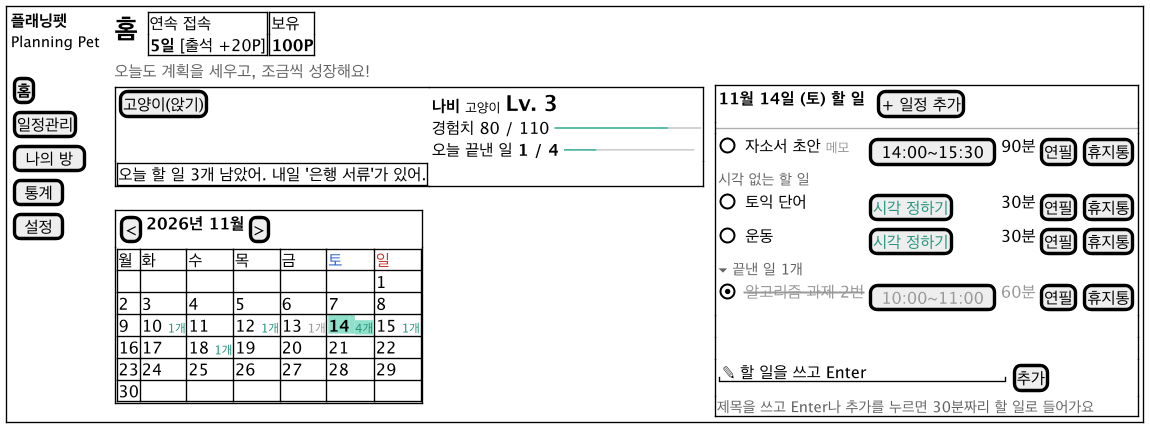

The diagram above was rendered by PlantUML. Its source (embedded in the PNG):
@startsalt ui-main
!include ui-common.iuml
{+
  {
    {
      <b>플래닝펫</b>
      <size:11>Planning Pet</size>
      .
      [<b>홈</b>]
      [일정관리]
      [ 나의 방 ]
      [ 통계 ]
      [ 설정 ]
    } | . |
    {
      { <size:20><b>홈</b></size> | . | {+ 연속 접속
<b>5일</b> [출석 +20P] } | {+ 보유
<b>100P</b> } }
      { <color:#666666>오늘도 계획을 세우고, 조금씩 성장해요!</color> }
      {
        {
          {+
            [고양이(앉기)] | { <b>나비</b> <size:10>고양이</size> <size:16><b>Lv. 3</b></size>
경험치 80 / 110 <color:#4DB4A0>━━━━━━━</color><color:#CCCCCC>━━</color>
오늘 끝낸 일 <b>1 / 4</b> <color:#4DB4A0>━━</color><color:#CCCCCC>━━━━━━</color> }
            {+ 오늘 할 일 3개 남았어. 내일 '은행 서류'가 있어. } | .
          }
          .
          {+
            { [<] | <b>2026년 11월</b> | [>] }
            {#
              월 | 화 | 수 | 목 | 금 | <color:#2E64C8>토 | <color:#C0392B>일
              .  | .  | .  | .  | .  | .  | 1
              2  | 3  | 4  | 5  | 6  | 7  | 8
              9  | 10 <size:9><color:#28977F>1개</color></size> | 11 | 12 <size:9><color:#28977F>1개</color></size> | 13 <size:9><color:#999999>1개</color></size> | <back:#8FE0CA><b>14</b> <size:9><color:#28977F>4개</color></size></back> | 15 <size:9><color:#28977F>1개</color></size>
              16 | 17 | 18 <size:9><color:#28977F>1개</color></size> | 19 | 20 | 21 | 22
              23 | 24 | 25 | 26 | 27 | 28 | 29
              30 | .  | .  | .  | .  | .  | .
            }
          }
        } | . |
        {+
          { <b>11월 14일 (토) 할 일</b> | . | [+ 일정 추가] }
          --
          {
            ( ) 자소서 초안 <size:10><color:#999999>메모</color></size> | [14:00~15:30] | 90분 | [연필] | [휴지통]
            <size:11><color:#666666>시각 없는 할 일</color></size> | . | . | . | .
            ( ) 토익 단어 | [<color:#28977F>시각 정하기</color>] | 30분 | [연필] | [휴지통]
            ( ) 운동 | [<color:#28977F>시각 정하기</color>] | 30분 | [연필] | [휴지통]
            <size:11><color:#666666>▾ 끝낸 일 1개</color></size> | . | . | . | .
            (X) <color:#999999><s>알고리즘 과제 2번</s></color> | [<color:#999999>10:00~11:00</color>] | <color:#999999>60분</color> | [연필] | [휴지통]
          }
          .
          .
          { "✎ 할 일을 쓰고 Enter           " | [추가] }
          <size:11><color:#666666>제목을 쓰고 Enter나 추가를 누르면 30분짜리 할 일로 들어가요</color></size>
        }
      }
    }
  }
}
@endsalt